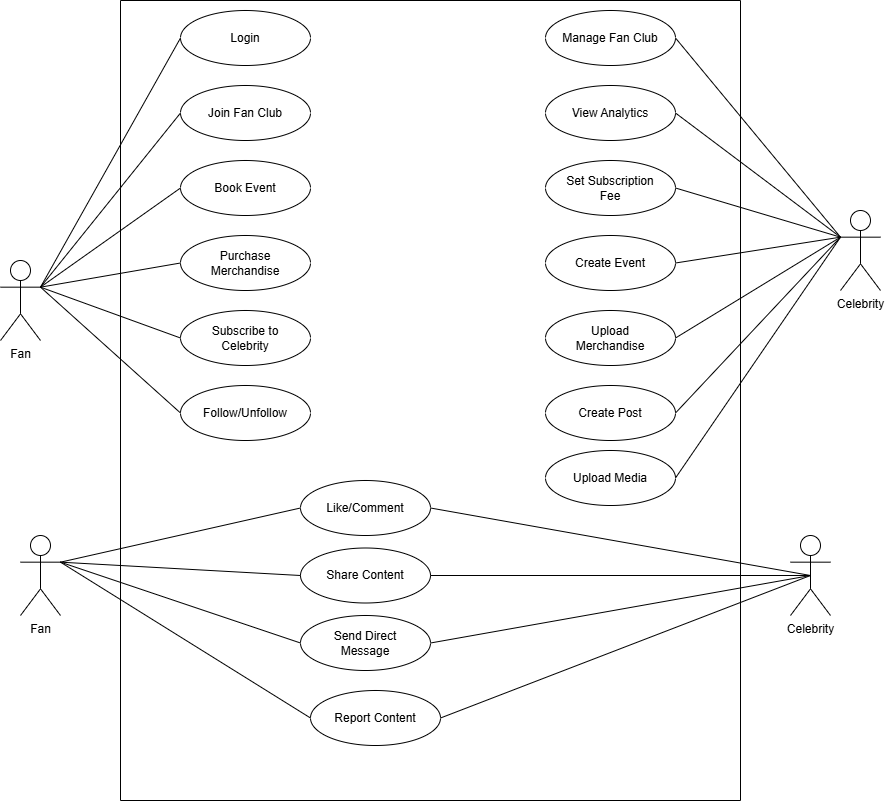

The diagram above was exported from draw.io. Its source (the exported page's mxGraphModel, read from the mxfile embedded in the PNG):
<mxGraphModel dx="1220" dy="1183" grid="1" gridSize="10" guides="1" tooltips="1" connect="1" arrows="1" fold="1" page="1" pageScale="1" pageWidth="1100" pageHeight="850" math="0" shadow="0">
  <root>
    <mxCell id="0" />
    <mxCell id="1" parent="0" />
    <mxCell id="99" value="" style="swimlane;whiteSpace=wrap;html=1;fontSize=14;startSize=0;" vertex="1" parent="1">
      <mxGeometry x="240" y="40" width="620" height="800" as="geometry" />
    </mxCell>
    <mxCell id="112" value="Upload Media" style="ellipse;whiteSpace=wrap;html=1;" vertex="1" parent="99">
      <mxGeometry x="425" y="450" width="130" height="55" as="geometry" />
    </mxCell>
    <mxCell id="113" value="Like/Comment" style="ellipse;whiteSpace=wrap;html=1;" vertex="1" parent="99">
      <mxGeometry x="180" y="480" width="130" height="55" as="geometry" />
    </mxCell>
    <mxCell id="114" value="Share Content" style="ellipse;whiteSpace=wrap;html=1;" vertex="1" parent="99">
      <mxGeometry x="180" y="547.5" width="130" height="55" as="geometry" />
    </mxCell>
    <mxCell id="115" value="Send Direct&#10;Message" style="ellipse;whiteSpace=wrap;html=1;" vertex="1" parent="99">
      <mxGeometry x="180" y="615" width="130" height="55" as="geometry" />
    </mxCell>
    <mxCell id="100" value="Login" style="ellipse;whiteSpace=wrap;html=1;" vertex="1" parent="99">
      <mxGeometry x="60" y="10" width="130" height="55" as="geometry" />
    </mxCell>
    <mxCell id="101" value="Join Fan Club" style="ellipse;whiteSpace=wrap;html=1;" vertex="1" parent="99">
      <mxGeometry x="60" y="85" width="130" height="55" as="geometry" />
    </mxCell>
    <mxCell id="102" value="Book Event" style="ellipse;whiteSpace=wrap;html=1;" vertex="1" parent="99">
      <mxGeometry x="60" y="160" width="130" height="55" as="geometry" />
    </mxCell>
    <mxCell id="103" value="Purchase&#10;Merchandise" style="ellipse;whiteSpace=wrap;html=1;" vertex="1" parent="99">
      <mxGeometry x="60" y="235" width="130" height="55" as="geometry" />
    </mxCell>
    <mxCell id="104" value="Subscribe to&#10;Celebrity" style="ellipse;whiteSpace=wrap;html=1;" vertex="1" parent="99">
      <mxGeometry x="60" y="310" width="130" height="55" as="geometry" />
    </mxCell>
    <mxCell id="105" value="Follow/Unfollow" style="ellipse;whiteSpace=wrap;html=1;" vertex="1" parent="99">
      <mxGeometry x="60" y="385" width="130" height="55" as="geometry" />
    </mxCell>
    <mxCell id="106" value="Manage Fan Club" style="ellipse;whiteSpace=wrap;html=1;" vertex="1" parent="99">
      <mxGeometry x="425" y="10" width="130" height="55" as="geometry" />
    </mxCell>
    <mxCell id="107" value="View Analytics" style="ellipse;whiteSpace=wrap;html=1;" vertex="1" parent="99">
      <mxGeometry x="425" y="85" width="130" height="55" as="geometry" />
    </mxCell>
    <mxCell id="108" value="Set Subscription&#10;Fee" style="ellipse;whiteSpace=wrap;html=1;" vertex="1" parent="99">
      <mxGeometry x="425" y="160" width="130" height="55" as="geometry" />
    </mxCell>
    <mxCell id="109" value="Create Event" style="ellipse;whiteSpace=wrap;html=1;" vertex="1" parent="99">
      <mxGeometry x="425" y="235" width="130" height="55" as="geometry" />
    </mxCell>
    <mxCell id="110" value="Upload&#10;Merchandise" style="ellipse;whiteSpace=wrap;html=1;" vertex="1" parent="99">
      <mxGeometry x="425" y="310" width="130" height="55" as="geometry" />
    </mxCell>
    <mxCell id="111" value="Create Post" style="ellipse;whiteSpace=wrap;html=1;" vertex="1" parent="99">
      <mxGeometry x="425" y="385" width="130" height="55" as="geometry" />
    </mxCell>
    <mxCell id="117" value="Fan" style="shape=umlActor;verticalLabelPosition=bottom;verticalAlign=top;html=1;outlineConnect=0;" vertex="1" parent="99">
      <mxGeometry x="-120" y="260" width="40" height="80" as="geometry" />
    </mxCell>
    <mxCell id="119" value="" style="endArrow=none;html=1;exitX=1;exitY=0.3333333333333333;exitDx=0;exitDy=0;exitPerimeter=0;entryX=0;entryY=0.5;entryDx=0;entryDy=0;" edge="1" parent="99" source="117" target="100">
      <mxGeometry width="50" height="50" relative="1" as="geometry">
        <mxPoint x="260" y="360" as="sourcePoint" />
        <mxPoint x="310" y="310" as="targetPoint" />
      </mxGeometry>
    </mxCell>
    <mxCell id="120" value="" style="endArrow=none;html=1;exitX=1;exitY=0.3333333333333333;exitDx=0;exitDy=0;exitPerimeter=0;entryX=0;entryY=0.5;entryDx=0;entryDy=0;" edge="1" parent="99" source="117" target="101">
      <mxGeometry width="50" height="50" relative="1" as="geometry">
        <mxPoint x="260" y="360" as="sourcePoint" />
        <mxPoint x="310" y="310" as="targetPoint" />
      </mxGeometry>
    </mxCell>
    <mxCell id="121" value="" style="endArrow=none;html=1;exitX=1;exitY=0.3333333333333333;exitDx=0;exitDy=0;exitPerimeter=0;entryX=0;entryY=0.5;entryDx=0;entryDy=0;" edge="1" parent="99" source="117" target="102">
      <mxGeometry width="50" height="50" relative="1" as="geometry">
        <mxPoint x="260" y="360" as="sourcePoint" />
        <mxPoint x="310" y="310" as="targetPoint" />
      </mxGeometry>
    </mxCell>
    <mxCell id="122" value="" style="endArrow=none;html=1;exitX=1;exitY=0.3333333333333333;exitDx=0;exitDy=0;exitPerimeter=0;entryX=0;entryY=0.5;entryDx=0;entryDy=0;" edge="1" parent="99" source="117" target="103">
      <mxGeometry width="50" height="50" relative="1" as="geometry">
        <mxPoint x="260" y="360" as="sourcePoint" />
        <mxPoint x="310" y="310" as="targetPoint" />
      </mxGeometry>
    </mxCell>
    <mxCell id="123" value="" style="endArrow=none;html=1;exitX=1;exitY=0.3333333333333333;exitDx=0;exitDy=0;exitPerimeter=0;entryX=0;entryY=0.5;entryDx=0;entryDy=0;" edge="1" parent="99" source="117" target="104">
      <mxGeometry width="50" height="50" relative="1" as="geometry">
        <mxPoint x="260" y="360" as="sourcePoint" />
        <mxPoint x="310" y="310" as="targetPoint" />
      </mxGeometry>
    </mxCell>
    <mxCell id="124" value="" style="endArrow=none;html=1;exitX=1;exitY=0.3333333333333333;exitDx=0;exitDy=0;exitPerimeter=0;entryX=0;entryY=0.5;entryDx=0;entryDy=0;" edge="1" parent="99" source="117" target="105">
      <mxGeometry width="50" height="50" relative="1" as="geometry">
        <mxPoint x="260" y="360" as="sourcePoint" />
        <mxPoint x="310" y="310" as="targetPoint" />
      </mxGeometry>
    </mxCell>
    <mxCell id="116" value="Report Content" style="ellipse;whiteSpace=wrap;html=1;" vertex="1" parent="99">
      <mxGeometry x="190" y="690" width="130" height="55" as="geometry" />
    </mxCell>
    <mxCell id="132" value="" style="endArrow=none;html=1;exitX=1;exitY=0.3333333333333333;exitDx=0;exitDy=0;exitPerimeter=0;entryX=0;entryY=0.5;entryDx=0;entryDy=0;" edge="1" parent="1" source="141" target="113">
      <mxGeometry width="50" height="50" relative="1" as="geometry">
        <mxPoint x="500" y="450" as="sourcePoint" />
        <mxPoint x="550" y="400" as="targetPoint" />
      </mxGeometry>
    </mxCell>
    <mxCell id="133" value="" style="endArrow=none;html=1;exitX=1;exitY=0.3333333333333333;exitDx=0;exitDy=0;exitPerimeter=0;entryX=0;entryY=0.5;entryDx=0;entryDy=0;" edge="1" parent="1" source="141" target="114">
      <mxGeometry width="50" height="50" relative="1" as="geometry">
        <mxPoint x="500" y="450" as="sourcePoint" />
        <mxPoint x="550" y="400" as="targetPoint" />
      </mxGeometry>
    </mxCell>
    <mxCell id="134" value="" style="endArrow=none;html=1;exitX=1;exitY=0.3333333333333333;exitDx=0;exitDy=0;exitPerimeter=0;entryX=0;entryY=0.5;entryDx=0;entryDy=0;" edge="1" parent="1" source="141" target="115">
      <mxGeometry width="50" height="50" relative="1" as="geometry">
        <mxPoint x="500" y="450" as="sourcePoint" />
        <mxPoint x="550" y="400" as="targetPoint" />
      </mxGeometry>
    </mxCell>
    <mxCell id="135" value="" style="endArrow=none;html=1;exitX=1;exitY=0.3333333333333333;exitDx=0;exitDy=0;exitPerimeter=0;entryX=0;entryY=0.5;entryDx=0;entryDy=0;" edge="1" parent="1" source="141" target="116">
      <mxGeometry width="50" height="50" relative="1" as="geometry">
        <mxPoint x="500" y="450" as="sourcePoint" />
        <mxPoint x="550" y="400" as="targetPoint" />
      </mxGeometry>
    </mxCell>
    <mxCell id="136" value="" style="endArrow=none;html=1;exitX=0.5;exitY=0.5;exitDx=0;exitDy=0;exitPerimeter=0;entryX=1;entryY=0.5;entryDx=0;entryDy=0;" edge="1" parent="1" source="140" target="113">
      <mxGeometry width="50" height="50" relative="1" as="geometry">
        <mxPoint x="500" y="450" as="sourcePoint" />
        <mxPoint x="550" y="400" as="targetPoint" />
      </mxGeometry>
    </mxCell>
    <mxCell id="137" value="" style="endArrow=none;html=1;exitX=0.5;exitY=0.5;exitDx=0;exitDy=0;exitPerimeter=0;entryX=1;entryY=0.5;entryDx=0;entryDy=0;" edge="1" parent="1" source="140" target="114">
      <mxGeometry width="50" height="50" relative="1" as="geometry">
        <mxPoint x="500" y="450" as="sourcePoint" />
        <mxPoint x="550" y="400" as="targetPoint" />
      </mxGeometry>
    </mxCell>
    <mxCell id="138" value="" style="endArrow=none;html=1;exitX=0.5;exitY=0.5;exitDx=0;exitDy=0;exitPerimeter=0;entryX=1;entryY=0.5;entryDx=0;entryDy=0;" edge="1" parent="1" source="140" target="115">
      <mxGeometry width="50" height="50" relative="1" as="geometry">
        <mxPoint x="500" y="450" as="sourcePoint" />
        <mxPoint x="550" y="400" as="targetPoint" />
      </mxGeometry>
    </mxCell>
    <mxCell id="139" value="" style="endArrow=none;html=1;exitX=0.5;exitY=0.5;exitDx=0;exitDy=0;exitPerimeter=0;entryX=1;entryY=0.5;entryDx=0;entryDy=0;" edge="1" parent="1" source="140" target="116">
      <mxGeometry width="50" height="50" relative="1" as="geometry">
        <mxPoint x="500" y="450" as="sourcePoint" />
        <mxPoint x="550" y="400" as="targetPoint" />
      </mxGeometry>
    </mxCell>
    <mxCell id="140" value="Celebrity" style="shape=umlActor;verticalLabelPosition=bottom;verticalAlign=top;html=1;outlineConnect=0;" vertex="1" parent="1">
      <mxGeometry x="910" y="575" width="40" height="80" as="geometry" />
    </mxCell>
    <mxCell id="141" value="Fan" style="shape=umlActor;verticalLabelPosition=bottom;verticalAlign=top;html=1;outlineConnect=0;" vertex="1" parent="1">
      <mxGeometry x="140" y="575" width="40" height="80" as="geometry" />
    </mxCell>
    <mxCell id="118" value="Celebrity" style="shape=umlActor;verticalLabelPosition=bottom;verticalAlign=top;html=1;outlineConnect=0;" vertex="1" parent="1">
      <mxGeometry x="960" y="250" width="40" height="80" as="geometry" />
    </mxCell>
    <mxCell id="131" value="" style="endArrow=none;html=1;exitX=0;exitY=0.3333333333333333;exitDx=0;exitDy=0;exitPerimeter=0;entryX=1;entryY=0.5;entryDx=0;entryDy=0;" edge="1" parent="1" source="118" target="112">
      <mxGeometry width="50" height="50" relative="1" as="geometry">
        <mxPoint x="500" y="450" as="sourcePoint" />
        <mxPoint x="550" y="400" as="targetPoint" />
      </mxGeometry>
    </mxCell>
    <mxCell id="125" value="" style="endArrow=none;html=1;exitX=0;exitY=0.3333333333333333;exitDx=0;exitDy=0;exitPerimeter=0;entryX=1;entryY=0.5;entryDx=0;entryDy=0;" edge="1" parent="1" source="118" target="106">
      <mxGeometry width="50" height="50" relative="1" as="geometry">
        <mxPoint x="500" y="400" as="sourcePoint" />
        <mxPoint x="550" y="350" as="targetPoint" />
      </mxGeometry>
    </mxCell>
    <mxCell id="126" value="" style="endArrow=none;html=1;exitX=0;exitY=0.3333333333333333;exitDx=0;exitDy=0;exitPerimeter=0;entryX=1;entryY=0.5;entryDx=0;entryDy=0;" edge="1" parent="1" source="118" target="107">
      <mxGeometry width="50" height="50" relative="1" as="geometry">
        <mxPoint x="500" y="400" as="sourcePoint" />
        <mxPoint x="550" y="350" as="targetPoint" />
      </mxGeometry>
    </mxCell>
    <mxCell id="127" value="" style="endArrow=none;html=1;exitX=0;exitY=0.3333333333333333;exitDx=0;exitDy=0;exitPerimeter=0;entryX=1;entryY=0.5;entryDx=0;entryDy=0;" edge="1" parent="1" source="118" target="108">
      <mxGeometry width="50" height="50" relative="1" as="geometry">
        <mxPoint x="500" y="400" as="sourcePoint" />
        <mxPoint x="550" y="350" as="targetPoint" />
      </mxGeometry>
    </mxCell>
    <mxCell id="128" value="" style="endArrow=none;html=1;exitX=0;exitY=0.3333333333333333;exitDx=0;exitDy=0;exitPerimeter=0;entryX=1;entryY=0.5;entryDx=0;entryDy=0;" edge="1" parent="1" source="118" target="109">
      <mxGeometry width="50" height="50" relative="1" as="geometry">
        <mxPoint x="500" y="400" as="sourcePoint" />
        <mxPoint x="550" y="350" as="targetPoint" />
      </mxGeometry>
    </mxCell>
    <mxCell id="129" value="" style="endArrow=none;html=1;exitX=0;exitY=0.3333333333333333;exitDx=0;exitDy=0;exitPerimeter=0;entryX=1;entryY=0.5;entryDx=0;entryDy=0;" edge="1" parent="1" source="118" target="110">
      <mxGeometry width="50" height="50" relative="1" as="geometry">
        <mxPoint x="500" y="400" as="sourcePoint" />
        <mxPoint x="550" y="350" as="targetPoint" />
      </mxGeometry>
    </mxCell>
    <mxCell id="130" value="" style="endArrow=none;html=1;exitX=0;exitY=0.3333333333333333;exitDx=0;exitDy=0;exitPerimeter=0;entryX=1;entryY=0.5;entryDx=0;entryDy=0;" edge="1" parent="1" source="118" target="111">
      <mxGeometry width="50" height="50" relative="1" as="geometry">
        <mxPoint x="500" y="400" as="sourcePoint" />
        <mxPoint x="550" y="350" as="targetPoint" />
      </mxGeometry>
    </mxCell>
  </root>
</mxGraphModel>